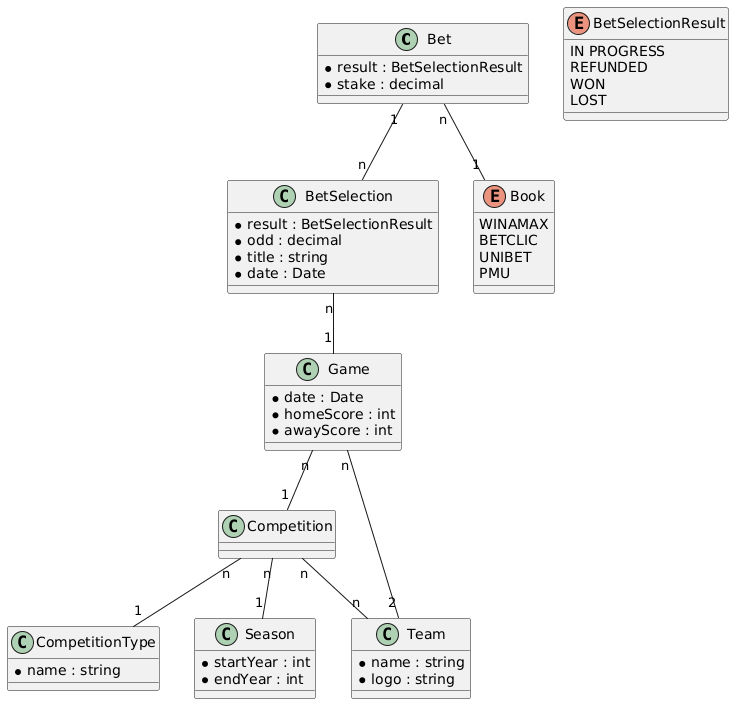

The diagram above was rendered by PlantUML. Its source (embedded in the PNG):
@startuml
class Bet{
   *result : BetSelectionResult
   *stake : decimal
}

class BetSelection{
   *result : BetSelectionResult
   *odd : decimal
   *title : string
   *date : Date
}

class Game{
   *date : Date
   *homeScore : int
   *awayScore : int
}

class Competition{
}

class CompetitionType{
   *name : string
}

class Season{
  *startYear : int
  *endYear : int
}

class Team{
  *name : string
  *logo : string
}

enum Book{
   WINAMAX
   BETCLIC
   UNIBET
   PMU
}

enum BetSelectionResult{
    IN PROGRESS
    REFUNDED
    WON
    LOST
}


Bet "1"--"n" BetSelection
Bet "n" -- "1" Book
BetSelection "n" -- "1" Game
Game "n" -- "2" Team
Game "n" -- "1" Competition
Competition "n" -- "1" CompetitionType
Competition "n" -- "1" Season
Competition "n" -- "n" Team
@enduml